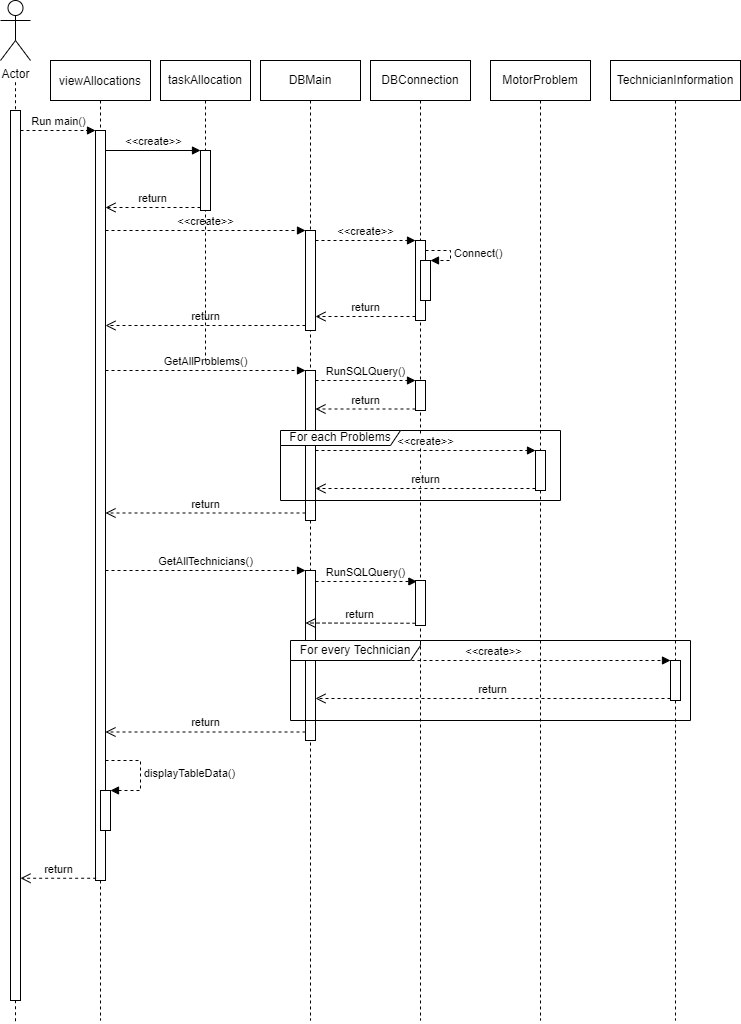

The diagram above was exported from draw.io. Its source (the exported page's mxGraphModel, read from the mxfile embedded in the PNG):
<mxGraphModel dx="1994" dy="1096" grid="1" gridSize="10" guides="1" tooltips="1" connect="1" arrows="1" fold="1" page="1" pageScale="1" pageWidth="1100" pageHeight="850" background="none" math="0" shadow="0">
  <root>
    <mxCell id="0" />
    <mxCell id="1" parent="0" />
    <mxCell id="EoxF61hbfsFGu8hz6t-f-34" value="viewAllocations" style="shape=umlLifeline;perimeter=lifelinePerimeter;container=1;collapsible=0;recursiveResize=0;rounded=0;shadow=0;strokeWidth=1;size=40;" vertex="1" parent="1">
      <mxGeometry x="100" y="70" width="100" height="960" as="geometry" />
    </mxCell>
    <mxCell id="EoxF61hbfsFGu8hz6t-f-35" value="" style="points=[];perimeter=orthogonalPerimeter;rounded=0;shadow=0;strokeWidth=1;" vertex="1" parent="EoxF61hbfsFGu8hz6t-f-34">
      <mxGeometry x="45" y="70" width="10" height="750" as="geometry" />
    </mxCell>
    <mxCell id="EoxF61hbfsFGu8hz6t-f-36" value="" style="html=1;points=[];perimeter=orthogonalPerimeter;" vertex="1" parent="EoxF61hbfsFGu8hz6t-f-34">
      <mxGeometry x="50" y="730" width="10" height="40" as="geometry" />
    </mxCell>
    <mxCell id="EoxF61hbfsFGu8hz6t-f-37" value="displayTableData()" style="edgeStyle=orthogonalEdgeStyle;html=1;align=left;spacingLeft=2;endArrow=block;rounded=0;entryX=1;entryY=0;dashed=1;strokeColor=default;strokeWidth=1;" edge="1" parent="EoxF61hbfsFGu8hz6t-f-34" target="EoxF61hbfsFGu8hz6t-f-36" source="EoxF61hbfsFGu8hz6t-f-35">
      <mxGeometry relative="1" as="geometry">
        <mxPoint x="60" y="800" as="sourcePoint" />
        <Array as="points">
          <mxPoint x="90" y="700" />
          <mxPoint x="90" y="730" />
        </Array>
      </mxGeometry>
    </mxCell>
    <mxCell id="EoxF61hbfsFGu8hz6t-f-38" value="Actor" style="shape=umlActor;verticalLabelPosition=bottom;verticalAlign=top;html=1;outlineConnect=0;" vertex="1" parent="1">
      <mxGeometry x="50" y="10" width="30" height="60" as="geometry" />
    </mxCell>
    <mxCell id="EoxF61hbfsFGu8hz6t-f-39" value="" style="endArrow=none;dashed=1;html=1;strokeWidth=1;rounded=0;" edge="1" parent="1">
      <mxGeometry width="50" height="50" relative="1" as="geometry">
        <mxPoint x="65" y="1030.727317116477" as="sourcePoint" />
        <mxPoint x="65" y="89.99999999999977" as="targetPoint" />
      </mxGeometry>
    </mxCell>
    <mxCell id="EoxF61hbfsFGu8hz6t-f-40" value="Run main()" style="html=1;verticalAlign=bottom;endArrow=block;rounded=0;dashed=1;strokeWidth=1;" edge="1" parent="1" target="EoxF61hbfsFGu8hz6t-f-35">
      <mxGeometry width="80" relative="1" as="geometry">
        <mxPoint x="70" y="139.99999999999977" as="sourcePoint" />
        <mxPoint x="150" y="140" as="targetPoint" />
      </mxGeometry>
    </mxCell>
    <mxCell id="EoxF61hbfsFGu8hz6t-f-41" value="" style="html=1;points=[];perimeter=orthogonalPerimeter;" vertex="1" parent="1">
      <mxGeometry x="60" y="120" width="10" height="890" as="geometry" />
    </mxCell>
    <mxCell id="EoxF61hbfsFGu8hz6t-f-42" value="return" style="html=1;verticalAlign=bottom;endArrow=open;dashed=1;endSize=8;rounded=0;strokeColor=default;strokeWidth=1;exitX=0.064;exitY=0.997;exitDx=0;exitDy=0;exitPerimeter=0;" edge="1" parent="1" source="EoxF61hbfsFGu8hz6t-f-35" target="EoxF61hbfsFGu8hz6t-f-41">
      <mxGeometry relative="1" as="geometry">
        <mxPoint x="160" y="620" as="sourcePoint" />
        <mxPoint x="80" y="620" as="targetPoint" />
      </mxGeometry>
    </mxCell>
    <mxCell id="EoxF61hbfsFGu8hz6t-f-43" value="DBMain" style="shape=umlLifeline;perimeter=lifelinePerimeter;whiteSpace=wrap;html=1;container=1;collapsible=0;recursiveResize=0;outlineConnect=0;" vertex="1" parent="1">
      <mxGeometry x="310" y="70" width="100" height="960" as="geometry" />
    </mxCell>
    <mxCell id="EoxF61hbfsFGu8hz6t-f-44" value="" style="html=1;points=[];perimeter=orthogonalPerimeter;" vertex="1" parent="EoxF61hbfsFGu8hz6t-f-43">
      <mxGeometry x="45" y="170" width="10" height="100" as="geometry" />
    </mxCell>
    <mxCell id="EoxF61hbfsFGu8hz6t-f-45" value="" style="html=1;points=[];perimeter=orthogonalPerimeter;" vertex="1" parent="EoxF61hbfsFGu8hz6t-f-43">
      <mxGeometry x="45" y="310" width="10" height="150" as="geometry" />
    </mxCell>
    <mxCell id="EoxF61hbfsFGu8hz6t-f-46" value="" style="html=1;points=[];perimeter=orthogonalPerimeter;" vertex="1" parent="EoxF61hbfsFGu8hz6t-f-43">
      <mxGeometry x="45" y="510" width="10" height="170" as="geometry" />
    </mxCell>
    <mxCell id="EoxF61hbfsFGu8hz6t-f-48" value="&amp;lt;&amp;lt;create&amp;gt;&amp;gt;" style="html=1;verticalAlign=bottom;endArrow=block;entryX=0;entryY=0;rounded=0;dashed=1;strokeColor=default;strokeWidth=1;" edge="1" parent="1" source="EoxF61hbfsFGu8hz6t-f-35" target="EoxF61hbfsFGu8hz6t-f-44">
      <mxGeometry relative="1" as="geometry">
        <mxPoint x="215" y="160" as="sourcePoint" />
      </mxGeometry>
    </mxCell>
    <mxCell id="EoxF61hbfsFGu8hz6t-f-49" value="return" style="html=1;verticalAlign=bottom;endArrow=open;dashed=1;endSize=8;exitX=0;exitY=0.95;rounded=0;strokeColor=default;strokeWidth=1;" edge="1" parent="1" source="EoxF61hbfsFGu8hz6t-f-44" target="EoxF61hbfsFGu8hz6t-f-35">
      <mxGeometry relative="1" as="geometry">
        <mxPoint x="215" y="236" as="targetPoint" />
      </mxGeometry>
    </mxCell>
    <mxCell id="EoxF61hbfsFGu8hz6t-f-50" value="DBConnection" style="shape=umlLifeline;perimeter=lifelinePerimeter;whiteSpace=wrap;html=1;container=1;collapsible=0;recursiveResize=0;outlineConnect=0;" vertex="1" parent="1">
      <mxGeometry x="420" y="70" width="100" height="960" as="geometry" />
    </mxCell>
    <mxCell id="EoxF61hbfsFGu8hz6t-f-51" value="" style="html=1;points=[];perimeter=orthogonalPerimeter;" vertex="1" parent="EoxF61hbfsFGu8hz6t-f-50">
      <mxGeometry x="45" y="180" width="10" height="80" as="geometry" />
    </mxCell>
    <mxCell id="EoxF61hbfsFGu8hz6t-f-52" value="" style="html=1;points=[];perimeter=orthogonalPerimeter;" vertex="1" parent="EoxF61hbfsFGu8hz6t-f-50">
      <mxGeometry x="50" y="200" width="10" height="40" as="geometry" />
    </mxCell>
    <mxCell id="EoxF61hbfsFGu8hz6t-f-53" value="Connect()" style="edgeStyle=orthogonalEdgeStyle;html=1;align=left;spacingLeft=2;endArrow=block;rounded=0;entryX=1;entryY=0;dashed=1;strokeColor=default;strokeWidth=1;" edge="1" parent="EoxF61hbfsFGu8hz6t-f-50" source="EoxF61hbfsFGu8hz6t-f-51" target="EoxF61hbfsFGu8hz6t-f-52">
      <mxGeometry relative="1" as="geometry">
        <mxPoint x="60" y="180" as="sourcePoint" />
        <Array as="points">
          <mxPoint x="80" y="190" />
          <mxPoint x="80" y="200" />
        </Array>
      </mxGeometry>
    </mxCell>
    <mxCell id="EoxF61hbfsFGu8hz6t-f-54" value="" style="html=1;points=[];perimeter=orthogonalPerimeter;" vertex="1" parent="EoxF61hbfsFGu8hz6t-f-50">
      <mxGeometry x="45" y="320" width="10" height="30" as="geometry" />
    </mxCell>
    <mxCell id="EoxF61hbfsFGu8hz6t-f-55" value="" style="html=1;points=[];perimeter=orthogonalPerimeter;" vertex="1" parent="EoxF61hbfsFGu8hz6t-f-50">
      <mxGeometry x="45" y="520" width="10" height="45" as="geometry" />
    </mxCell>
    <mxCell id="EoxF61hbfsFGu8hz6t-f-56" value="&amp;lt;&amp;lt;create&amp;gt;&amp;gt;" style="html=1;verticalAlign=bottom;endArrow=block;entryX=0;entryY=0;rounded=0;dashed=1;strokeColor=default;strokeWidth=1;" edge="1" parent="1" source="EoxF61hbfsFGu8hz6t-f-44" target="EoxF61hbfsFGu8hz6t-f-51">
      <mxGeometry relative="1" as="geometry">
        <mxPoint x="375.00076923076927" y="240.0000000000001" as="sourcePoint" />
      </mxGeometry>
    </mxCell>
    <mxCell id="EoxF61hbfsFGu8hz6t-f-57" value="return" style="html=1;verticalAlign=bottom;endArrow=open;dashed=1;endSize=8;exitX=0;exitY=0.95;rounded=0;strokeColor=default;strokeWidth=1;" edge="1" parent="1" source="EoxF61hbfsFGu8hz6t-f-51" target="EoxF61hbfsFGu8hz6t-f-44">
      <mxGeometry relative="1" as="geometry">
        <mxPoint x="380.27" y="316" as="targetPoint" />
      </mxGeometry>
    </mxCell>
    <mxCell id="EoxF61hbfsFGu8hz6t-f-58" value="GetAllProblems()" style="html=1;verticalAlign=bottom;endArrow=block;entryX=0;entryY=0;rounded=0;dashed=1;strokeColor=default;strokeWidth=1;" edge="1" parent="1" source="EoxF61hbfsFGu8hz6t-f-35" target="EoxF61hbfsFGu8hz6t-f-45">
      <mxGeometry relative="1" as="geometry">
        <mxPoint x="195" y="310" as="sourcePoint" />
      </mxGeometry>
    </mxCell>
    <mxCell id="EoxF61hbfsFGu8hz6t-f-59" value="return" style="html=1;verticalAlign=bottom;endArrow=open;dashed=1;endSize=8;exitX=0;exitY=0.95;rounded=0;strokeColor=default;strokeWidth=1;" edge="1" parent="1" source="EoxF61hbfsFGu8hz6t-f-45" target="EoxF61hbfsFGu8hz6t-f-35">
      <mxGeometry relative="1" as="geometry">
        <mxPoint x="195" y="386" as="targetPoint" />
      </mxGeometry>
    </mxCell>
    <mxCell id="EoxF61hbfsFGu8hz6t-f-60" value="return" style="html=1;verticalAlign=bottom;endArrow=open;dashed=1;endSize=8;exitX=0;exitY=0.95;rounded=0;strokeColor=default;strokeWidth=1;" edge="1" parent="1" source="EoxF61hbfsFGu8hz6t-f-46" target="EoxF61hbfsFGu8hz6t-f-35">
      <mxGeometry relative="1" as="geometry">
        <mxPoint x="165.0000000000001" y="567" as="targetPoint" />
      </mxGeometry>
    </mxCell>
    <mxCell id="EoxF61hbfsFGu8hz6t-f-61" value="return" style="html=1;verticalAlign=bottom;endArrow=open;dashed=1;endSize=8;exitX=0;exitY=0.95;rounded=0;strokeColor=default;strokeWidth=1;" edge="1" parent="1" source="EoxF61hbfsFGu8hz6t-f-54" target="EoxF61hbfsFGu8hz6t-f-45">
      <mxGeometry relative="1" as="geometry">
        <mxPoint x="395" y="441" as="targetPoint" />
      </mxGeometry>
    </mxCell>
    <mxCell id="EoxF61hbfsFGu8hz6t-f-62" value="RunSQLQuery()" style="html=1;verticalAlign=bottom;endArrow=block;entryX=0;entryY=0;rounded=0;dashed=1;strokeColor=default;strokeWidth=1;" edge="1" parent="1" source="EoxF61hbfsFGu8hz6t-f-45" target="EoxF61hbfsFGu8hz6t-f-54">
      <mxGeometry relative="1" as="geometry">
        <mxPoint x="395" y="365" as="sourcePoint" />
      </mxGeometry>
    </mxCell>
    <mxCell id="EoxF61hbfsFGu8hz6t-f-63" value="return" style="html=1;verticalAlign=bottom;endArrow=open;dashed=1;endSize=8;exitX=0;exitY=0.95;rounded=0;strokeColor=default;strokeWidth=1;" edge="1" parent="1" source="EoxF61hbfsFGu8hz6t-f-55">
      <mxGeometry relative="1" as="geometry">
        <mxPoint x="355" y="632.5" as="targetPoint" />
      </mxGeometry>
    </mxCell>
    <mxCell id="EoxF61hbfsFGu8hz6t-f-64" value="RunSQLQuery()" style="html=1;verticalAlign=bottom;endArrow=block;rounded=0;dashed=1;strokeColor=default;strokeWidth=1;entryX=0.137;entryY=0.022;entryDx=0;entryDy=0;entryPerimeter=0;" edge="1" parent="1" source="EoxF61hbfsFGu8hz6t-f-46" target="EoxF61hbfsFGu8hz6t-f-55">
      <mxGeometry relative="1" as="geometry">
        <mxPoint x="395" y="585" as="sourcePoint" />
      </mxGeometry>
    </mxCell>
    <mxCell id="EoxF61hbfsFGu8hz6t-f-65" value="MotorProblem" style="shape=umlLifeline;perimeter=lifelinePerimeter;whiteSpace=wrap;html=1;container=1;collapsible=0;recursiveResize=0;outlineConnect=0;" vertex="1" parent="1">
      <mxGeometry x="540" y="70" width="100" height="960" as="geometry" />
    </mxCell>
    <mxCell id="EoxF61hbfsFGu8hz6t-f-66" value="" style="html=1;points=[];perimeter=orthogonalPerimeter;" vertex="1" parent="EoxF61hbfsFGu8hz6t-f-65">
      <mxGeometry x="45" y="390" width="10" height="40" as="geometry" />
    </mxCell>
    <mxCell id="EoxF61hbfsFGu8hz6t-f-67" value="return" style="html=1;verticalAlign=bottom;endArrow=open;dashed=1;endSize=8;exitX=0;exitY=0.95;rounded=0;strokeColor=default;strokeWidth=1;" edge="1" parent="1" source="EoxF61hbfsFGu8hz6t-f-66" target="EoxF61hbfsFGu8hz6t-f-45">
      <mxGeometry relative="1" as="geometry">
        <mxPoint x="515" y="506" as="targetPoint" />
      </mxGeometry>
    </mxCell>
    <mxCell id="EoxF61hbfsFGu8hz6t-f-68" value="&amp;lt;&amp;lt;create&amp;gt;&amp;gt;" style="html=1;verticalAlign=bottom;endArrow=block;rounded=0;dashed=1;strokeColor=default;strokeWidth=1;" edge="1" parent="1" source="EoxF61hbfsFGu8hz6t-f-45" target="EoxF61hbfsFGu8hz6t-f-66">
      <mxGeometry relative="1" as="geometry">
        <mxPoint x="515" y="430" as="sourcePoint" />
      </mxGeometry>
    </mxCell>
    <mxCell id="EoxF61hbfsFGu8hz6t-f-69" value="For each Problems" style="shape=umlFrame;whiteSpace=wrap;html=1;width=120;height=15;" vertex="1" parent="1">
      <mxGeometry x="330" y="440" width="280" height="70" as="geometry" />
    </mxCell>
    <mxCell id="EoxF61hbfsFGu8hz6t-f-70" value="TechnicianInformation" style="shape=umlLifeline;perimeter=lifelinePerimeter;whiteSpace=wrap;html=1;container=1;collapsible=0;recursiveResize=0;outlineConnect=0;" vertex="1" parent="1">
      <mxGeometry x="660" y="70" width="130" height="960" as="geometry" />
    </mxCell>
    <mxCell id="EoxF61hbfsFGu8hz6t-f-71" value="" style="html=1;points=[];perimeter=orthogonalPerimeter;" vertex="1" parent="EoxF61hbfsFGu8hz6t-f-70">
      <mxGeometry x="60" y="600" width="10" height="40" as="geometry" />
    </mxCell>
    <mxCell id="EoxF61hbfsFGu8hz6t-f-72" value="&amp;lt;&amp;lt;create&amp;gt;&amp;gt;" style="html=1;verticalAlign=bottom;endArrow=block;entryX=0;entryY=0;rounded=0;dashed=1;strokeColor=default;strokeWidth=1;" edge="1" parent="1" source="EoxF61hbfsFGu8hz6t-f-46" target="EoxF61hbfsFGu8hz6t-f-71">
      <mxGeometry relative="1" as="geometry">
        <mxPoint x="635" y="660" as="sourcePoint" />
      </mxGeometry>
    </mxCell>
    <mxCell id="EoxF61hbfsFGu8hz6t-f-73" value="return" style="html=1;verticalAlign=bottom;endArrow=open;dashed=1;endSize=8;exitX=0;exitY=0.95;rounded=0;strokeColor=default;strokeWidth=1;" edge="1" parent="1" source="EoxF61hbfsFGu8hz6t-f-71" target="EoxF61hbfsFGu8hz6t-f-46">
      <mxGeometry relative="1" as="geometry">
        <mxPoint x="635" y="736" as="targetPoint" />
      </mxGeometry>
    </mxCell>
    <mxCell id="EoxF61hbfsFGu8hz6t-f-47" value="GetAllTechnicians()" style="html=1;verticalAlign=bottom;endArrow=block;entryX=0;entryY=0;rounded=0;dashed=1;strokeColor=default;strokeWidth=1;" edge="1" parent="1" target="EoxF61hbfsFGu8hz6t-f-46" source="EoxF61hbfsFGu8hz6t-f-35">
      <mxGeometry relative="1" as="geometry">
        <mxPoint x="245" y="510" as="sourcePoint" />
      </mxGeometry>
    </mxCell>
    <mxCell id="EoxF61hbfsFGu8hz6t-f-75" value="taskAllocation" style="shape=umlLifeline;perimeter=lifelinePerimeter;whiteSpace=wrap;html=1;container=1;collapsible=0;recursiveResize=0;outlineConnect=0;" vertex="1" parent="1">
      <mxGeometry x="210" y="70" width="90" height="300" as="geometry" />
    </mxCell>
    <mxCell id="EoxF61hbfsFGu8hz6t-f-76" value="" style="html=1;points=[];perimeter=orthogonalPerimeter;" vertex="1" parent="EoxF61hbfsFGu8hz6t-f-75">
      <mxGeometry x="40" y="90" width="10" height="60" as="geometry" />
    </mxCell>
    <mxCell id="EoxF61hbfsFGu8hz6t-f-78" value="return" style="html=1;verticalAlign=bottom;endArrow=open;dashed=1;endSize=8;exitX=0;exitY=0.95;rounded=0;" edge="1" source="EoxF61hbfsFGu8hz6t-f-76" parent="1" target="EoxF61hbfsFGu8hz6t-f-35">
      <mxGeometry relative="1" as="geometry">
        <mxPoint x="180" y="216" as="targetPoint" />
      </mxGeometry>
    </mxCell>
    <mxCell id="EoxF61hbfsFGu8hz6t-f-77" value="&amp;lt;&amp;lt;create&amp;gt;&amp;gt;" style="html=1;verticalAlign=bottom;endArrow=block;entryX=0;entryY=0;rounded=0;" edge="1" target="EoxF61hbfsFGu8hz6t-f-76" parent="1" source="EoxF61hbfsFGu8hz6t-f-35">
      <mxGeometry relative="1" as="geometry">
        <mxPoint x="180" y="140" as="sourcePoint" />
      </mxGeometry>
    </mxCell>
    <mxCell id="EoxF61hbfsFGu8hz6t-f-74" value="For every Technician" style="shape=umlFrame;whiteSpace=wrap;html=1;width=130;height=20;" vertex="1" parent="1">
      <mxGeometry x="340" y="650" width="400" height="80" as="geometry" />
    </mxCell>
  </root>
</mxGraphModel>